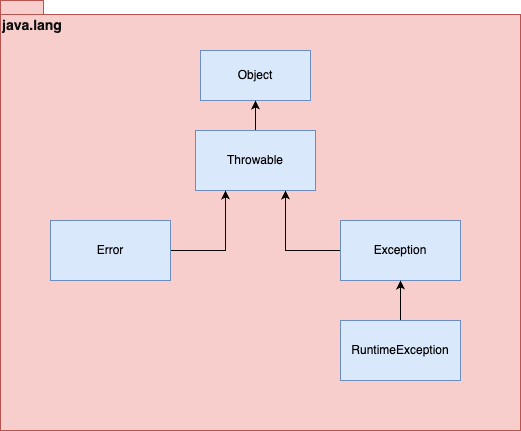

The diagram above was exported from draw.io. Its source (the exported page's mxGraphModel, read from the mxfile embedded in the PNG):
<mxGraphModel dx="1006" dy="751" grid="1" gridSize="10" guides="1" tooltips="1" connect="1" arrows="1" fold="1" page="1" pageScale="1" pageWidth="850" pageHeight="1100" math="0" shadow="0">
  <root>
    <mxCell id="0" />
    <mxCell id="1" parent="0" />
    <mxCell id="hWqYDKKnPLocjq1-ckrZ-1" value="java.lang" style="shape=folder;fontStyle=1;spacingTop=10;tabWidth=40;tabHeight=14;tabPosition=left;html=1;whiteSpace=wrap;align=left;verticalAlign=top;fillColor=#f8cecc;strokeColor=#b85450;fontColor=#0F0F0F;fontSize=14;" vertex="1" parent="1">
      <mxGeometry x="50" y="10" width="520" height="430" as="geometry" />
    </mxCell>
    <mxCell id="hWqYDKKnPLocjq1-ckrZ-2" value="Object" style="html=1;whiteSpace=wrap;fillColor=#dae8fc;strokeColor=#6c8ebf;fontColor=#000000;" vertex="1" parent="1">
      <mxGeometry x="250" y="60" width="110" height="50" as="geometry" />
    </mxCell>
    <mxCell id="hWqYDKKnPLocjq1-ckrZ-7" value="" style="edgeStyle=orthogonalEdgeStyle;rounded=0;orthogonalLoop=1;jettySize=auto;html=1;strokeColor=#000000;" edge="1" parent="1" source="hWqYDKKnPLocjq1-ckrZ-3" target="hWqYDKKnPLocjq1-ckrZ-2">
      <mxGeometry relative="1" as="geometry" />
    </mxCell>
    <mxCell id="hWqYDKKnPLocjq1-ckrZ-3" value="Throwable" style="whiteSpace=wrap;html=1;fillColor=#dae8fc;strokeColor=#6c8ebf;fontColor=#000000;" vertex="1" parent="1">
      <mxGeometry x="245" y="140" width="120" height="60" as="geometry" />
    </mxCell>
    <mxCell id="hWqYDKKnPLocjq1-ckrZ-8" value="" style="edgeStyle=orthogonalEdgeStyle;rounded=0;orthogonalLoop=1;jettySize=auto;html=1;entryX=0.25;entryY=1;entryDx=0;entryDy=0;strokeColor=#080808;" edge="1" parent="1" source="hWqYDKKnPLocjq1-ckrZ-5" target="hWqYDKKnPLocjq1-ckrZ-3">
      <mxGeometry relative="1" as="geometry" />
    </mxCell>
    <mxCell id="hWqYDKKnPLocjq1-ckrZ-5" value="Error" style="whiteSpace=wrap;html=1;fillColor=#dae8fc;strokeColor=#6c8ebf;fontColor=#000000;" vertex="1" parent="1">
      <mxGeometry x="100" y="230" width="120" height="60" as="geometry" />
    </mxCell>
    <mxCell id="hWqYDKKnPLocjq1-ckrZ-10" value="" style="edgeStyle=orthogonalEdgeStyle;rounded=0;orthogonalLoop=1;jettySize=auto;html=1;entryX=0.75;entryY=1;entryDx=0;entryDy=0;exitX=0;exitY=0.5;exitDx=0;exitDy=0;strokeColor=#080808;" edge="1" parent="1" source="hWqYDKKnPLocjq1-ckrZ-9" target="hWqYDKKnPLocjq1-ckrZ-3">
      <mxGeometry relative="1" as="geometry" />
    </mxCell>
    <mxCell id="hWqYDKKnPLocjq1-ckrZ-9" value="Exception" style="whiteSpace=wrap;html=1;fillColor=#dae8fc;strokeColor=#6c8ebf;fontColor=#000000;" vertex="1" parent="1">
      <mxGeometry x="390" y="230" width="120" height="60" as="geometry" />
    </mxCell>
    <mxCell id="hWqYDKKnPLocjq1-ckrZ-12" value="" style="edgeStyle=orthogonalEdgeStyle;rounded=0;orthogonalLoop=1;jettySize=auto;html=1;strokeColor=#000000;" edge="1" parent="1" source="hWqYDKKnPLocjq1-ckrZ-11" target="hWqYDKKnPLocjq1-ckrZ-9">
      <mxGeometry relative="1" as="geometry" />
    </mxCell>
    <mxCell id="hWqYDKKnPLocjq1-ckrZ-11" value="RuntimeException" style="whiteSpace=wrap;html=1;fillColor=#dae8fc;strokeColor=#6c8ebf;fontColor=#000000;" vertex="1" parent="1">
      <mxGeometry x="390" y="330" width="120" height="60" as="geometry" />
    </mxCell>
  </root>
</mxGraphModel>